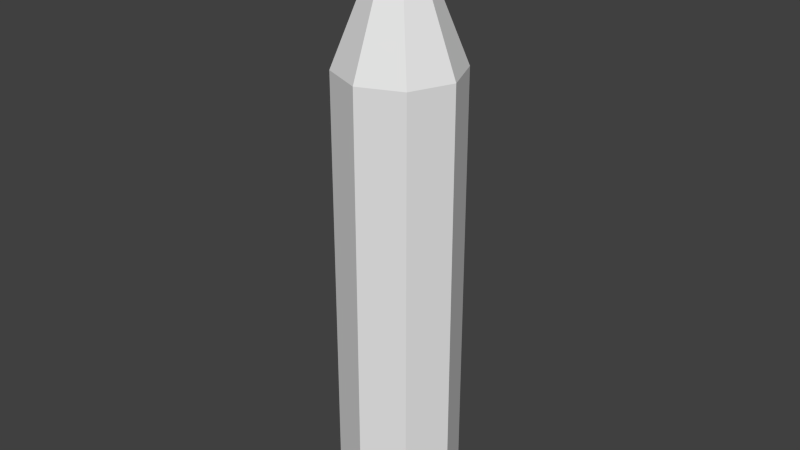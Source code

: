 # Source: Bullet.blend  (saved by Blender 2.70.0; exported with 4.5.12 LTS)
import bpy
from mathutils import Matrix  # noqa: F401  (used for matrix-valued properties, if any)

bpy.ops.wm.read_factory_settings(use_empty=True)
scene = bpy.context.scene
scene.name = 'Scene'

# ---- collections
col_collection_1 = bpy.data.collections.new('Collection 1'); scene.collection.children.link(col_collection_1)

# ---- world
world_world = bpy.data.worlds.new('World'); scene.world = world_world
world_world.color = (0.05088, 0.05088, 0.05088)
world_world.use_sun_shadow = False
world_world.sun_shadow_jitter_overblur = 0.0
world_world.cycles.sampling_method = 'MANUAL'
world_world.cycles.sample_map_resolution = 256

# ---- meshes
me_cylinder = bpy.data.meshes.new('Cylinder')
me_cylinder.from_pydata([(0.0, 0.2, -0.75), (0.0, 0.2, 0.75), (0.1414, 0.1414, -0.75), (0.1414, 0.1414, 0.75), (0.2, -8.742e-09, -0.75), (0.2, -8.742e-09, 0.75), (0.1414, -0.1414, -0.75), (0.1414, -0.1414, 0.75), (-1.748e-08, -0.2, -0.75), (-1.748e-08, -0.2, 0.75), (-0.1414, -0.1414, -0.75), (-0.1414, -0.1414, 0.75), (-0.2, 2.385e-09, -0.75), (-0.2, 2.385e-09, 0.75), (-0.1414, 0.1414, -0.75), (-0.1414, 0.1414, 0.75), (-1.49e-08, -1.49e-08, 1.25), (-8.742e-09, 0.0, -0.75)], [], [(0, 1, 3, 2), (2, 3, 5, 4), (4, 5, 7, 6), (6, 7, 9, 8), (8, 9, 11, 10), (10, 11, 13, 12), (15, 16, 1), (14, 15, 1, 0), (12, 13, 15, 14), (8, 17, 6), (1, 16, 3), (3, 16, 5), (7, 5, 16), (7, 16, 9), (9, 16, 11), (11, 16, 13), (15, 13, 16), (6, 17, 4), (4, 17, 2), (0, 2, 17), (0, 17, 14), (14, 17, 12), (12, 17, 10), (8, 10, 17)])
me_cylinder.use_remesh_preserve_volume = False
me_cylinder.use_remesh_preserve_attributes = False
me_cylinder.use_mirror_vertex_groups = False
me_cylinder.update()

# ---- objects
ob_cylinder = bpy.data.objects.new('Cylinder', me_cylinder)

# ---- transforms, parenting, visibility, modifiers, constraints
ob_cylinder.location = (0.0, 0.0, 0.0)
ob_cylinder.lineart.crease_threshold = 0.0

# ---- collection membership
col_collection_1.objects.link(ob_cylinder)

# ---- scene / render settings (as saved in the file)
scene.frame_start = 1; scene.frame_end = 250; scene.frame_set(1)
scene.render.engine = 'BLENDER_EEVEE_NEXT'
scene.render.resolution_percentage = 50
scene.render.dither_intensity = 0.0
scene.cycles.use_denoising = False
scene.cycles.samples = 10
scene.cycles.sampling_pattern = 'TABULATED_SOBOL'
scene.cycles.light_sampling_threshold = 0.0
scene.cycles.use_adaptive_sampling = False
scene.cycles.use_light_tree = False
scene.cycles.blur_glossy = 0.0
scene.cycles.volume_bounces = 1
scene.cycles.pixel_filter_type = 'GAUSSIAN'
scene.cycles.sample_clamp_indirect = 0.0
scene.view_settings.view_transform = 'Standard'
bpy.context.view_layer.update()

# ---- added for rendering (the .blend has no active camera and no usable light): camera, sun
cam_auto = bpy.data.cameras.new('AutoCamera')
cam_auto.lens = 50.0
cam_auto.sensor_width = 36.0
cam_auto.clip_end = 1000.0
ob_auto_camera = bpy.data.objects.new('AutoCamera', cam_auto)
scene.collection.objects.link(ob_auto_camera)
ob_auto_camera.location = (1.92304, -2.30765, 1.78843)
ob_auto_camera.rotation_euler = (1.09748, -7.21219e-08, 0.694738)
scene.camera = ob_auto_camera
light_auto_sun = bpy.data.lights.new('AutoSun', 'SUN')
light_auto_sun.energy = 3.0
light_auto_sun.angle = 0.0523599
ob_auto_sun = bpy.data.objects.new('AutoSun', light_auto_sun)
scene.collection.objects.link(ob_auto_sun)
ob_auto_sun.rotation_euler = (0.872665, 0.174533, 0.523599)
bpy.context.view_layer.update()
